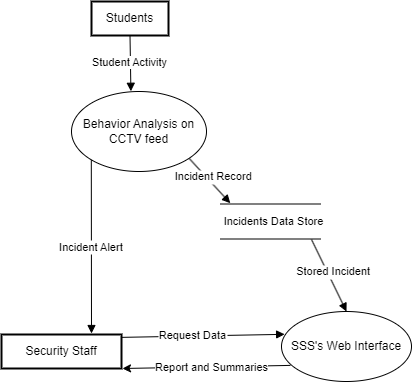

The diagram above was exported from draw.io. Its source (the exported page's mxGraphModel, read from the mxfile embedded in the PNG):
<mxGraphModel dx="698" dy="470" grid="1" gridSize="10" guides="1" tooltips="1" connect="1" arrows="1" fold="1" page="1" pageScale="1" pageWidth="850" pageHeight="1100" math="0" shadow="0">
  <root>
    <mxCell id="0" />
    <mxCell id="1" parent="0" />
    <mxCell id="SZVBKInjuu3frVkjO_rQ-3" value="Behavior Analysis on CCTV feed" style="ellipse;whiteSpace=wrap;html=1;" parent="1" vertex="1">
      <mxGeometry x="450" y="510" width="135" height="80" as="geometry" />
    </mxCell>
    <mxCell id="SZVBKInjuu3frVkjO_rQ-4" value="Security Staff" style="whiteSpace=wrap;strokeWidth=2;" parent="1" vertex="1">
      <mxGeometry x="380" y="753" width="120" height="34" as="geometry" />
    </mxCell>
    <mxCell id="SZVBKInjuu3frVkjO_rQ-5" value="Students" style="whiteSpace=wrap;strokeWidth=2;" parent="1" vertex="1">
      <mxGeometry x="470" y="420" width="77" height="34" as="geometry" />
    </mxCell>
    <mxCell id="SZVBKInjuu3frVkjO_rQ-6" value="Request Data" style="startArrow=none;endArrow=block;exitX=1.005;exitY=0.084;entryX=0.024;entryY=0.326;rounded=0;entryDx=0;entryDy=0;entryPerimeter=0;exitDx=0;exitDy=0;exitPerimeter=0;" parent="1" source="SZVBKInjuu3frVkjO_rQ-4" target="SZVBKInjuu3frVkjO_rQ-25" edge="1">
      <mxGeometry x="-0.1304" y="1" relative="1" as="geometry">
        <mxPoint x="473" y="840.5" as="targetPoint" />
        <mxPoint as="offset" />
      </mxGeometry>
    </mxCell>
    <mxCell id="SZVBKInjuu3frVkjO_rQ-8" value="Incident Alert" style="curved=1;startArrow=none;endArrow=block;exitX=0;exitY=1;rounded=0;exitDx=0;exitDy=0;" parent="1" source="SZVBKInjuu3frVkjO_rQ-3" edge="1">
      <mxGeometry relative="1" as="geometry">
        <Array as="points" />
        <mxPoint x="469.77029226990805" y="560.2842712474618" as="sourcePoint" />
        <mxPoint x="470" y="752" as="targetPoint" />
      </mxGeometry>
    </mxCell>
    <mxCell id="SZVBKInjuu3frVkjO_rQ-9" value="Incident Record" style="startArrow=none;endArrow=block;exitX=0.872;exitY=0.837;rounded=0;exitDx=0;exitDy=0;exitPerimeter=0;" parent="1" source="SZVBKInjuu3frVkjO_rQ-3" edge="1">
      <mxGeometry x="-0.0123" y="6" relative="1" as="geometry">
        <mxPoint x="608.77" y="621.72" as="targetPoint" />
        <mxPoint as="offset" />
        <mxPoint x="569.9997077300919" y="560.0042712474618" as="sourcePoint" />
      </mxGeometry>
    </mxCell>
    <mxCell id="SZVBKInjuu3frVkjO_rQ-11" value="Stored Incident" style="startArrow=none;endArrow=block;entryX=0.5;entryY=0;rounded=0;entryDx=0;entryDy=0;" parent="1" target="SZVBKInjuu3frVkjO_rQ-25" edge="1">
      <mxGeometry x="-0.0454" y="6" relative="1" as="geometry">
        <mxPoint x="690" y="658" as="sourcePoint" />
        <mxPoint x="690" y="728" as="targetPoint" />
        <mxPoint as="offset" />
      </mxGeometry>
    </mxCell>
    <mxCell id="SZVBKInjuu3frVkjO_rQ-14" value="" style="shape=link;html=1;rounded=0;width=35;" parent="1" edge="1">
      <mxGeometry width="100" relative="1" as="geometry">
        <mxPoint x="599" y="640" as="sourcePoint" />
        <mxPoint x="699" y="640" as="targetPoint" />
      </mxGeometry>
    </mxCell>
    <mxCell id="SZVBKInjuu3frVkjO_rQ-15" value="Incidents Data Store" style="edgeLabel;html=1;align=center;verticalAlign=middle;resizable=0;points=[];" parent="SZVBKInjuu3frVkjO_rQ-14" vertex="1" connectable="0">
      <mxGeometry x="0.0544" y="16" relative="1" as="geometry">
        <mxPoint y="16" as="offset" />
      </mxGeometry>
    </mxCell>
    <mxCell id="SZVBKInjuu3frVkjO_rQ-16" value="" style="curved=1;startArrow=none;endArrow=block;exitX=0.5;exitY=1;rounded=0;exitDx=0;exitDy=0;entryX=0.44;entryY=-0.003;entryDx=0;entryDy=0;entryPerimeter=0;" parent="1" source="SZVBKInjuu3frVkjO_rQ-5" target="SZVBKInjuu3frVkjO_rQ-3" edge="1">
      <mxGeometry relative="1" as="geometry">
        <Array as="points" />
        <mxPoint x="892" y="433" as="sourcePoint" />
        <mxPoint x="335" y="376" as="targetPoint" />
      </mxGeometry>
    </mxCell>
    <mxCell id="SZVBKInjuu3frVkjO_rQ-17" value="Student Activity" style="edgeLabel;html=1;align=center;verticalAlign=middle;resizable=0;points=[];" parent="SZVBKInjuu3frVkjO_rQ-16" vertex="1" connectable="0">
      <mxGeometry x="0.3079" relative="1" as="geometry">
        <mxPoint x="-1" y="-10" as="offset" />
      </mxGeometry>
    </mxCell>
    <mxCell id="SZVBKInjuu3frVkjO_rQ-21" style="rounded=0;orthogonalLoop=1;jettySize=auto;html=1;exitX=0.069;exitY=0.77;exitDx=0;exitDy=0;entryX=1;entryY=1;entryDx=0;entryDy=0;exitPerimeter=0;" parent="1" source="SZVBKInjuu3frVkjO_rQ-25" edge="1">
      <mxGeometry relative="1" as="geometry">
        <mxPoint x="664" y="785.04" as="sourcePoint" />
        <mxPoint x="500.9999999999998" y="787.0000000000001" as="targetPoint" />
      </mxGeometry>
    </mxCell>
    <mxCell id="SZVBKInjuu3frVkjO_rQ-22" value="Report and Summaries" style="edgeLabel;html=1;align=center;verticalAlign=middle;resizable=0;points=[];" parent="SZVBKInjuu3frVkjO_rQ-21" vertex="1" connectable="0">
      <mxGeometry x="-0.3114" y="1" relative="1" as="geometry">
        <mxPoint x="-22" as="offset" />
      </mxGeometry>
    </mxCell>
    <mxCell id="SZVBKInjuu3frVkjO_rQ-25" value="SSS's Web Interface" style="ellipse;whiteSpace=wrap;html=1;" parent="1" vertex="1">
      <mxGeometry x="660" y="730" width="130" height="70" as="geometry" />
    </mxCell>
  </root>
</mxGraphModel>